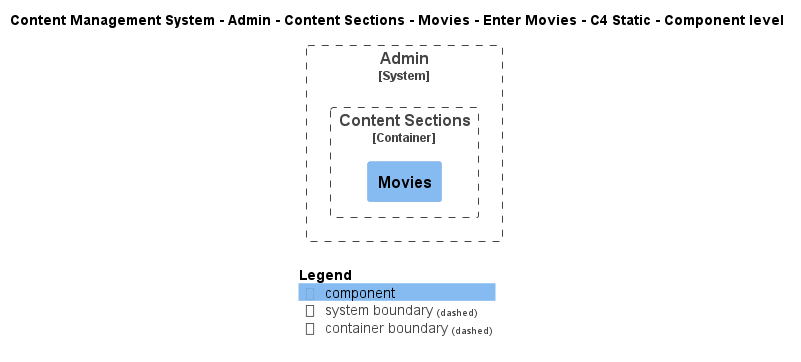

The diagram above was rendered by PlantUML. Its source (embedded in the PNG):
@startuml
!include ..\..\..\..\..\..\..\..\..\.c4s\C4_Component.puml

AddElementTag("c4interflow:lifecycle:new", $bgColor=green, $fontColor=#ffffff, $borderColor=green, $shadowing="False")
AddElementTag("c4interflow:lifecycle:changed", $bgColor=orange, $fontColor=#ffffff, $borderColor=orange, $shadowing="False")
AddElementTag("c4interflow:lifecycle:removed", $bgColor=red, $fontColor=#ffffff, $borderColor=red, $shadowing="False")

AddRelTag("c4interflow:lifecycle:new", $textColor=green, $lineColor=green)
AddRelTag("c4interflow:lifecycle:changed", $textColor=orange, $lineColor=orange)
AddRelTag("c4interflow:lifecycle:removed", $textColor=red, $lineColor=red)

SHOW_PERSON_PORTRAIT()
LAYOUT_TOP_DOWN()

skinparam linetype polyline

title Content Management System - Admin - Content Sections - Movies - Enter Movies - C4 Static - Component level


System_Boundary(ContentManagementSystem.SoftwareSystems.Admin, "Admin") {
    
Container_Boundary(ContentManagementSystem.SoftwareSystems.Admin.Containers.ContentSections, "Content Sections") {
    Component(ContentManagementSystem.SoftwareSystems.Admin.Containers.ContentSections.Components.Movies, "Movies", "", "")
}
}



SHOW_LEGEND()
@enduml